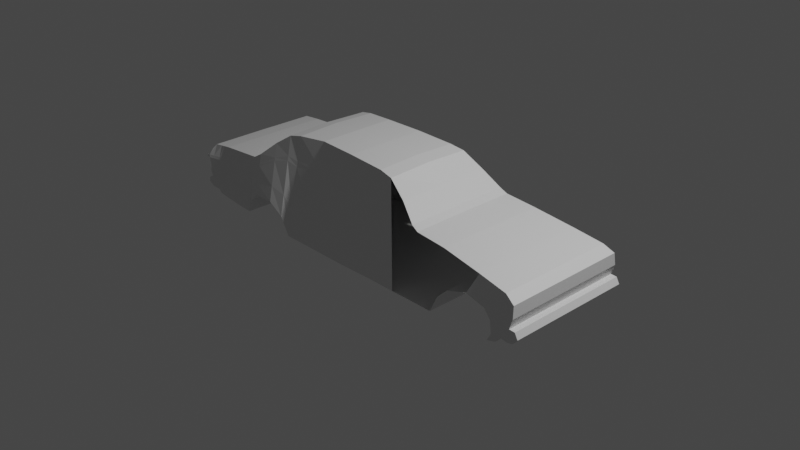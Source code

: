 # Source: car_02.blend  (saved by Blender 2.80.75; exported with 4.5.12 LTS)
import bpy
from mathutils import Matrix  # noqa: F401  (used for matrix-valued properties, if any)

bpy.ops.wm.read_factory_settings(use_empty=True)
scene = bpy.context.scene
scene.name = 'Scene'

# ---- collections
col_collection = bpy.data.collections.new('Collection'); scene.collection.children.link(col_collection)

# ---- materials (node trees are filled in below, after node groups)
mat_material = bpy.data.materials.new('Material')
mat_material.alpha_threshold = 0.0
mat_material.use_transparent_shadow = False
mat_material.line_color = (0.0, 0.0, 0.0, 1.0)

# ---- material node trees
mat_material.use_nodes = True; mat_material.node_tree.nodes.clear()
_N = mat_material.node_tree.nodes; _L = mat_material.node_tree.links
n0 = _N.new('ShaderNodeOutputMaterial'); n0.name = 'Material Output'; n0.location = (300, 300)
n1 = _N.new('ShaderNodeBsdfPrincipled'); n1.name = 'Principled BSDF'; n1.location = (10, 300)
n1.distribution = 'GGX'
n1.subsurface_method = 'BURLEY'
n1.inputs[2].default_value = 0.4
n1.inputs[3].default_value = 1.45
n1.inputs[27].default_value = (0.0, 0.0, 0.0, 1.0)
n1.inputs[28].default_value = 1.0
_L.new(n1.outputs[0], n0.inputs[0])
n0.is_active_output = True

# ---- world
world_world = bpy.data.worlds.new('World'); scene.world = world_world
world_world.use_nodes = True; world_world.node_tree.nodes.clear()
_N = world_world.node_tree.nodes; _L = world_world.node_tree.links
n0 = _N.new('ShaderNodeOutputWorld'); n0.name = 'World Output'; n0.location = (300, 300)
n1 = _N.new('ShaderNodeBackground'); n1.name = 'Background'; n1.location = (10, 300)
n1.inputs[0].default_value = (0.05088, 0.05088, 0.05088, 1.0)
_L.new(n1.outputs[0], n0.inputs[0])
n0.is_active_output = True
world_world.color = (0.05088, 0.05088, 0.05088)
world_world.use_sun_shadow = False
world_world.sun_shadow_jitter_overblur = 0.0

# ---- cameras
cam_camera = bpy.data.cameras.new('Camera')
cam_camera.clip_end = 100.0
cam_camera.ortho_scale = 7.314

# ---- lights
light_light = bpy.data.lights.new('Light', 'POINT')
light_light.transmission_factor = 0.0
light_light.energy = 1000.0
light_light.shadow_soft_size = 0.1
light_light.shadow_maximum_resolution = 0.006
light_light.use_absolute_resolution = True

# ---- meshes
me_cube = bpy.data.meshes.new('Cube')
me_cube.from_pydata([(1.146, -0.42, 0.1607), (1.146, -0.42, 0.1607), (1.151, -0.4286, 0.07835), (1.129, -0.4286, 0.008011), (1.169, -0.4286, 0.00514), (1.19, -0.4286, -0.03649), (1.157, -0.4286, -0.07669), (1.118, -0.4286, -0.08387), (1.065, -0.4286, -0.07669), (1.04, -0.4286, -0.1183), (0.979, -0.4286, -0.137), (1.007, -0.4286, -0.081), (0.995, -0.4286, 0.00514), (0.9522, -0.4286, 0.064), (0.8199, -0.4286, 0.09989), (0.6795, -0.4286, 0.05395), (0.6046, -0.4286, -0.02644), (0.5512, -0.4286, -0.1456), (1.077, -0.4044, 0.2019), (0.8773, -0.3904, 0.2355), (0.6006, -0.3723, 0.2761), (0.3881, -0.3684, 0.2943), (0.3426, -0.363, 0.3195), (0.2276, -0.3247, 0.4235), (0.4389, -0.4286, -0.1442), (0.2463, -0.4286, -0.1456), (0.04581, -0.4286, -0.1442), (-0.2242, -0.4286, -0.1499), (0.09661, -0.2951, 0.5183), (-0.0009825, -0.2844, 0.5355), (-0.2644, -0.2761, 0.547), (-0.5238, -0.2654, 0.5499), (-0.5478, -0.4286, -0.147), (-0.7095, -0.4286, -0.147), (-0.775, -0.4286, -0.02357), (-0.8833, -0.4286, 0.04534), (-1.026, -0.4286, 0.04677), (-1.095, -0.4286, -0.02931), (-1.115, -0.4286, -0.114), (-1.232, -0.4286, -0.1068), (-1.373, -0.4286, -0.09104), (-1.425, -0.4286, -0.08243), (-1.445, -0.4286, -0.0609), (-1.508, -0.4286, -0.05946), (-1.552, -0.4286, -0.03219), (-1.546, -0.4286, 0.0008329), (-1.509, -0.4286, 0.01806), (-1.525, -0.4286, 0.05682), (-1.542, -0.4218, 0.1523), (-1.566, -0.4212, 0.1551), (-1.561, -0.418, 0.1705), (-1.545, -0.418, 0.1705), (-1.529, -0.3989, 0.2181), (-1.505, -0.3812, 0.2518), (-1.379, -0.3758, 0.2672), (-1.1, -0.3703, 0.2854), (-1.044, -0.3626, 0.3217), (-0.8098, -0.2974, 0.5105), (-0.9221, -0.3247, 0.4301), (-0.7216, -0.2872, 0.5312), (1.146, 0.0, 0.1602), (1.146, 0.0, 0.1602), (1.151, 0.0, 0.07835), (1.129, 0.0, 0.008011), (1.169, 0.0, 0.00514), (1.19, 0.0, -0.03649), (1.157, 0.0, -0.07669), (1.118, 0.0, -0.08387), (1.065, 0.0, -0.07669), (1.04, 0.0, -0.1183), (0.979, 0.0, -0.137), (1.007, 0.0, -0.081), (0.995, 0.0, 0.00514), (0.9522, 0.0, 0.064), (0.8199, 0.0, 0.09989), (0.6795, 0.0, 0.05395), (0.6046, 0.0, -0.02644), (0.5512, 0.0, -0.1456), (1.077, 0.0, 0.2024), (0.8773, 0.0, 0.2368), (0.6006, 0.0, 0.2785), (0.3881, 0.0, 0.2971), (0.3426, 0.0, 0.323), (0.2276, 0.0, 0.4235), (0.4389, 0.0, -0.1442), (0.2463, 0.0, -0.1456), (0.04581, 0.0, -0.1442), (-0.2242, 0.0, -0.1499), (0.09661, 0.0, 0.5294), (-0.0009825, 0.0, 0.5466), (-0.2456, 0.0, 0.5581), (-0.505, 0.0, 0.5609), (-0.5478, 0.0, -0.147), (-0.7095, 0.0, -0.147), (-0.775, 0.0, -0.02357), (-0.8833, 0.0, 0.04534), (-1.026, 0.0, 0.04677), (-1.095, 0.0, -0.02931), (-1.115, 0.0, -0.114), (-1.232, 0.0, -0.1068), (-1.373, 0.0, -0.09104), (-1.425, 0.0, -0.08243), (-1.445, 0.0, -0.0609), (-1.508, 0.0, -0.05946), (-1.552, 0.0, -0.03219), (-1.546, 0.0, 0.0008329), (-1.509, 0.0, 0.01806), (-1.525, 0.0, 0.05682), (-1.542, 0.0, 0.1516), (-1.566, 0.0, 0.1544), (-1.561, 0.0, 0.1702), (-1.545, 0.0, 0.1702), (-1.529, 0.0, 0.219), (-1.505, 0.0, 0.2535), (-1.379, 0.0, 0.2693), (-1.1, 0.0, 0.2879), (-1.044, 0.0, 0.3253), (-0.8098, 0.0, 0.5216), (-0.9221, 0.0, 0.4301), (-0.7216, 0.0, 0.5423), (-1.126, -0.3708, 0.2836), (-1.126, 0.0, 0.2862), (-1.244, -0.3731, 0.276), (-1.244, 0.0, 0.2783), (0.01071, -0.3204, 0.3656), (-0.2544, -0.3142, 0.3728), (0.134, -0.3285, 0.3524), (-0.5298, -0.3062, 0.3757), (-0.7186, -0.3225, 0.3617), (-0.8011, -0.3302, 0.377), (-0.9124, -0.3507, 0.3339), (-1.039, -0.3791, 0.253), (-1.099, -0.3849, 0.2067), (-1.123, -0.3853, 0.1842), (-1.241, -0.387, 0.1803), (-1.378, -0.389, 0.1776), (0.01327, -0.3283, 0.3285), (-0.2522, -0.3226, 0.3347), (0.1422, -0.3358, 0.3161), (-0.5311, -0.3151, 0.3376), (-0.7179, -0.3303, 0.3246), (-0.7992, -0.3374, 0.3478), (-0.9103, -0.3564, 0.3129), (-1.038, -0.3827, 0.238), (-1.098, -0.3881, 0.1895), (-1.123, -0.3884, 0.1625), (-1.24, -0.39, 0.1594), (-1.377, -0.3919, 0.1581), (-1.504, -0.4148, 0.1536), (-1.506, -0.4112, 0.1722), (0.03328, -0.39, 0.03785), (-0.235, -0.3878, 0.03672), (0.2062, -0.3929, 0.03219), (-0.5413, -0.3849, 0.03959), (-0.7128, -0.3907, 0.0346), (-0.7843, -0.3935, 0.1195), (-0.8937, -0.4008, 0.1484), (-1.031, -0.4109, 0.1204), (-1.096, -0.413, 0.05495), (-1.118, -0.4131, -0.007526), (-1.235, -0.4138, -0.00432), (-1.374, -0.4145, 0.004881), (-1.427, -0.3778, 0.2614), (-1.427, 0.0, 0.2633), (-1.425, -0.4005, 0.1564), (-1.426, -0.3974, 0.1756), (-1.425, -0.4198, 0.00984), (-1.454, -0.4228, 0.01267), (-1.454, -0.379, 0.2581), (-1.454, 0.0, 0.26), (-1.452, -0.4054, 0.1554), (-1.454, -0.4021, 0.1744)], [], [(41, 42, 102, 101), (43, 44, 104, 103), (17, 24, 84, 77), (40, 41, 101, 100), (36, 37, 97, 96), (7, 8, 68, 67), (50, 51, 111, 110), (37, 38, 98, 97), (8, 9, 69, 68), (51, 52, 112, 111), (46, 47, 107, 106), (23, 22, 82, 83), (49, 50, 110, 109), (27, 32, 92, 87), (24, 25, 85, 84), (26, 27, 87, 86), (20, 19, 79, 80), (2, 3, 63, 62), (25, 26, 86, 85), (9, 10, 70, 69), (10, 11, 71, 70), (5, 6, 66, 65), (15, 16, 76, 75), (6, 7, 67, 66), (13, 14, 74, 73), (21, 20, 80, 81), (29, 28, 88, 89), (0, 18, 78, 60), (30, 29, 89, 90), (3, 4, 64, 63), (22, 21, 81, 82), (28, 23, 83, 88), (56, 58, 118, 116), (14, 15, 75, 74), (120, 55, 115, 121), (12, 13, 73, 72), (55, 56, 116, 115), (0, 1, 61, 60), (52, 53, 113, 112), (19, 18, 78, 79), (162, 54, 114, 163), (32, 33, 93, 92), (58, 57, 117, 118), (35, 36, 96, 95), (57, 59, 119, 117), (31, 30, 90, 91), (38, 39, 99, 98), (34, 35, 95, 94), (48, 49, 109, 108), (33, 34, 94, 93), (1, 2, 62, 61), (45, 46, 106, 105), (59, 31, 91, 119), (4, 5, 65, 64), (44, 45, 105, 104), (42, 43, 103, 102), (16, 17, 77, 76), (47, 48, 108, 107), (39, 40, 100, 99), (11, 12, 72, 71), (8, 11, 10, 9), (2, 13, 12, 3), (12, 11, 8, 3), (7, 4, 3, 8), (4, 7, 6, 5), (2, 1, 18, 13), (19, 14, 13, 18), (124, 29, 30, 125), (126, 28, 29, 124), (125, 30, 31, 127), (127, 31, 59, 128), (128, 59, 57, 129), (129, 57, 58, 130), (130, 58, 56, 131), (131, 56, 55, 132), (122, 120, 121, 123), (132, 55, 120, 133), (54, 122, 123, 114), (133, 120, 122, 134), (134, 122, 54, 135), (43, 46, 45, 44), (50, 49, 48, 51), (146, 134, 135, 147), (145, 133, 134, 146), (144, 132, 133, 145), (143, 131, 132, 144), (142, 130, 131, 143), (141, 129, 130, 142), (140, 128, 129, 141), (139, 127, 128, 140), (137, 125, 127, 139), (138, 126, 124, 136), (136, 124, 125, 137), (150, 136, 137, 151), (152, 138, 136, 150), (151, 137, 139, 153), (153, 139, 140, 154), (154, 140, 141, 155), (155, 141, 142, 156), (156, 142, 143, 157), (157, 143, 144, 158), (158, 144, 145, 159), (159, 145, 146, 160), (160, 146, 147, 161), (165, 164, 147, 135), (51, 48, 148, 149), (168, 53, 149, 171), (53, 52, 51, 149), (46, 148, 48, 47), (39, 160, 161, 40), (38, 159, 160, 39), (37, 158, 159, 38), (36, 157, 158, 37), (35, 156, 157, 36), (34, 155, 156, 35), (33, 154, 155, 34), (32, 153, 154, 33), (27, 151, 153, 32), (25, 152, 150, 26), (26, 150, 151, 27), (170, 148, 46, 167), (147, 164, 166, 161), (54, 162, 165, 135), (171, 170, 164, 165), (168, 162, 163, 169), (41, 40, 161, 166), (53, 168, 169, 113), (149, 148, 170, 171), (164, 170, 167, 166), (162, 168, 171, 165), (42, 41, 166, 167), (43, 42, 167, 46)])
_uv = me_cube.uv_layers.new(name='UVMap')
_uv.uv.foreach_set('vector', [0.0, 0.0, 0.0, 0.0, 0.0, 0.0, 0.0, 0.0, 0.0, 0.0, 0.0, 0.0, 0.0, 0.0, 0.0, 0.0, 0.0, 0.0, 0.0, 0.0, 0.0, 0.0, 0.0, 0.0, 0.0, 0.0, 0.0, 0.0, 0.0, 0.0, 0.0, 0.0, 0.0, 0.0, 0.0, 0.0, 0.0, 0.0, 0.0, 0.0, 0.0, 0.0, 0.0, 0.0, 0.0, 0.0, 0.0, 0.0, 0.0, 0.0, 0.0, 0.0, 0.0, 0.0, 0.0, 0.0, 0.0, 0.0, 0.0, 0.0, 0.0, 0.0, 0.0, 0.0, 0.0, 0.0, 0.0, 0.0, 0.0, 0.0, 0.0, 0.0, 0.0, 0.0, 0.0, 0.0, 0.0, 0.0, 0.0, 0.0, 0.0, 0.0, 0.0, 0.0, 0.0, 0.0, 0.0, 0.0, 0.0, 0.0, 0.0, 0.0, 0.0, 0.0, 0.0, 0.0, 0.0, 0.0, 0.0, 0.0, 0.0, 0.0, 0.0, 0.0, 0.0, 0.0, 0.0, 0.0, 0.0, 0.0, 0.0, 0.0, 0.0, 0.0, 0.0, 0.0, 0.0, 0.0, 0.0, 0.0, 0.0, 0.0, 0.0, 0.0, 0.0, 0.0, 0.0, 0.0, 0.0, 0.0, 0.0, 0.0, 0.0, 0.0, 0.0, 0.0, 0.0, 0.0, 0.0, 0.0, 0.0, 0.0, 0.0, 0.0, 0.0, 0.0, 0.0, 0.0, 0.0, 0.0, 0.0, 0.0, 0.0, 0.0, 0.0, 0.0, 0.0, 0.0, 0.0, 0.0, 0.0, 0.0, 0.0, 0.0, 0.0, 0.0, 0.0, 0.0, 0.0, 0.0, 0.0, 0.0, 0.0, 0.0, 0.0, 0.0, 0.0, 0.0, 0.0, 0.0, 0.0, 0.0, 0.0, 0.0, 0.0, 0.0, 0.0, 0.0, 0.0, 0.0, 0.0, 0.0, 0.0, 0.0, 0.0, 0.0, 0.0, 0.0, 0.0, 0.0, 0.0, 0.0, 0.0, 0.0, 0.0, 0.0, 0.0, 0.0, 0.0, 0.0, 0.0, 0.0, 0.0, 0.0, 0.0, 0.0, 0.0, 0.0, 0.0, 0.0, 0.0, 0.0, 0.0, 0.0, 0.0, 0.0, 0.0, 0.0, 0.0, 0.0, 0.0, 0.0, 0.0, 0.0, 0.0, 0.0, 0.0, 0.0, 0.0, 0.0, 0.0, 0.0, 0.0, 0.0, 0.0, 0.0, 0.0, 0.0, 0.0, 0.0, 0.0, 0.0, 0.0, 0.0, 0.0, 0.0, 0.0, 0.0, 0.0, 0.0, 0.0, 0.0, 0.0, 0.0, 0.0, 0.0, 0.0, 0.0, 0.0, 0.0, 0.0, 0.0, 0.0, 0.0, 0.0, 0.0, 0.0, 0.0, 0.0, 0.0, 0.0, 0.0, 0.0, 0.0, 0.0, 0.0, 0.0, 0.0, 0.0, 0.0, 0.0, 0.0, 0.0, 0.0, 0.0, 0.0, 0.0, 0.0, 0.0, 0.0, 0.0, 0.0, 0.0, 0.0, 0.0, 0.0, 0.0, 0.0, 0.0, 0.0, 0.0, 0.0, 0.0, 0.0, 0.0, 0.0, 0.0, 0.0, 0.0, 0.0, 0.0, 0.0, 0.0, 0.0, 0.0, 0.0, 0.0, 0.0, 0.0, 0.0, 0.0, 0.0, 0.0, 0.0, 0.0, 0.0, 0.0, 0.0, 0.0, 0.0, 0.0, 0.0, 0.0, 0.0, 0.0, 0.0, 0.0, 0.0, 0.0, 0.0, 0.0, 0.0, 0.0, 0.0, 0.0, 0.0, 0.0, 0.0, 0.0, 0.0, 0.0, 0.0, 0.0, 0.0, 0.0, 0.0, 0.0, 0.0, 0.0, 0.0, 0.0, 0.0, 0.0, 0.0, 0.0, 0.0, 0.0, 0.0, 0.0, 0.0, 0.0, 0.0, 0.0, 0.0, 0.0, 0.0, 0.0, 0.0, 0.0, 0.0, 0.0, 0.0, 0.0, 0.0, 0.0, 0.0, 0.0, 0.0, 0.0, 0.0, 0.0, 0.0, 0.0, 0.0, 0.0, 0.0, 0.0, 0.0, 0.0, 0.0, 0.0, 0.0, 0.0, 0.0, 0.0, 0.0, 0.0, 0.0, 0.0, 0.0, 0.0, 0.0, 0.0, 0.0, 0.0, 0.0, 0.0, 0.0, 0.0, 0.0, 0.0, 0.0, 0.0, 0.0, 0.0, 0.0, 0.0, 0.0, 0.0, 0.0, 0.0, 0.0, 0.0, 0.0, 0.0, 0.0, 0.0, 0.0, 0.0, 0.0, 0.0, 0.0, 0.0, 0.0, 0.0, 0.0, 0.0, 0.0, 0.0, 0.0, 0.0, 0.0, 0.0, 0.0, 0.0, 0.0, 0.0, 0.0, 0.0, 0.0, 0.0, 0.0, 0.0, 0.0, 0.0, 0.0, 0.0, 0.0, 0.0, 0.0, 0.0, 0.0, 0.0, 0.0, 0.0, 0.0, 0.0, 0.0, 0.0, 0.0, 0.0, 0.0, 0.0, 0.0, 0.0, 0.0, 0.0, 0.0, 0.0, 0.0, 0.0, 0.0, 0.0, 0.0, 0.0, 0.0, 0.0, 0.0, 0.0, 0.0, 0.0, 0.0, 0.0, 0.0, 0.0, 0.0, 0.0, 0.0, 0.0, 0.0, 0.0, 0.0, 0.0, 0.0, 0.0, 0.0, 0.0, 0.0, 0.0, 0.0, 0.0, 0.0, 0.0, 0.0, 0.0, 0.0, 0.0, 0.0, 0.0, 0.0, 0.0, 0.0, 0.0, 0.0, 0.0, 0.0, 0.0, 0.0, 0.0, 0.0, 0.0, 0.0, 0.0, 0.0, 0.0, 0.0, 0.0, 0.0, 0.0, 0.0, 0.0, 0.0, 0.0, 0.0, 0.0, 0.0, 0.0, 0.0, 0.0, 0.0, 0.0, 0.0, 0.0, 0.0, 0.0, 0.0, 0.0, 0.0, 0.0, 0.0, 0.0, 0.0, 0.0, 0.0, 0.0, 0.0, 0.0, 0.0, 0.0, 0.0, 0.0, 0.0, 0.0, 0.0, 0.0, 0.0, 0.0, 0.0, 0.0, 0.0, 0.0, 0.0, 0.0, 0.0, 0.0, 0.0, 0.0, 0.0, 0.0, 0.0, 0.0, 0.0, 0.0, 0.0, 0.0, 0.0, 0.0, 0.0, 0.0, 0.0, 0.0, 0.0, 0.0, 0.0, 0.0, 0.0, 0.0, 0.0, 0.0, 0.0, 0.0, 0.0, 0.0, 0.0, 0.0, 0.0, 0.0, 0.0, 0.0, 0.0, 0.0, 0.0, 0.0, 0.0, 0.0, 0.0, 0.0, 0.0, 0.0, 0.0, 0.0, 0.0, 0.0, 0.0, 0.0, 0.0, 0.0, 0.0, 0.0, 0.0, 0.0, 0.0, 0.0, 0.0, 0.0, 0.0, 0.0, 0.0, 0.0, 0.0, 0.0, 0.0, 0.0, 0.0, 0.0, 0.0, 0.0, 0.0, 0.0, 0.0, 0.0, 0.0, 0.0, 0.0, 0.0, 0.0, 0.0, 0.0, 0.0, 0.0, 0.0, 0.0, 0.0, 0.0, 0.0, 0.0, 0.0, 0.0, 0.0, 0.0, 0.0, 0.0, 0.0, 0.0, 0.0, 0.0, 0.0, 0.0, 0.0, 0.0, 0.0, 0.0, 0.0, 0.0, 0.0, 0.0, 0.0, 0.0, 0.0, 0.0, 0.0, 0.0, 0.0, 0.0, 0.0, 0.0, 0.0, 0.0, 0.0, 0.0, 0.0, 0.0, 0.0, 0.0, 0.0, 0.0, 0.0, 0.0, 0.0, 0.0, 0.0, 0.0, 0.0, 0.0, 0.0, 0.0, 0.0, 0.0, 0.0, 0.0, 0.0, 0.0, 0.0, 0.0, 0.0, 0.0, 0.0, 0.0, 0.0, 0.0, 0.0, 0.0, 0.0, 0.0, 0.0, 0.0, 0.0, 0.0, 0.0, 0.0, 0.0, 0.0, 0.0, 0.0, 0.0, 0.0, 0.0, 0.0, 0.0, 0.0, 0.0, 0.0, 0.0, 0.0, 0.0, 0.0, 0.0, 0.0, 0.0, 0.0, 0.0, 0.0, 0.0, 0.0, 0.0, 0.0, 0.0, 0.0, 0.0, 0.0, 0.0, 0.0, 0.0, 0.0, 0.0, 0.0, 0.0, 0.0, 0.0, 0.0, 0.0, 0.0, 0.0, 0.0, 0.0, 0.0, 0.0, 0.0, 0.0, 0.0, 0.0, 0.0, 0.0, 0.0, 0.0, 0.0, 0.0, 0.0, 0.0, 0.0, 0.0, 0.0, 0.0, 0.0, 0.0, 0.0, 0.0, 0.0, 0.0, 0.0, 0.0, 0.0, 0.0, 0.0, 0.0, 0.0, 0.0, 0.0, 0.0, 0.0, 0.0, 0.0, 0.0, 0.0, 0.0, 0.0, 0.0, 0.0, 0.0, 0.0, 0.0, 0.0, 0.0, 0.0, 0.0, 0.0, 0.0, 0.0, 0.0, 0.0, 0.0, 0.0, 0.0, 0.0, 0.0, 0.0, 0.0, 0.0, 0.0, 0.0, 0.0, 0.0, 0.0, 0.0, 0.0, 0.0, 0.0, 0.0, 0.0, 0.0, 0.0, 0.0, 0.0, 0.0, 0.0, 0.0, 0.0, 0.0, 0.0, 0.0, 0.0, 0.0, 0.0, 0.0, 0.0, 0.0, 0.0, 0.0, 0.0, 0.0, 0.0, 0.0, 0.0, 0.0, 0.0, 0.0, 0.0, 0.0, 0.0, 0.0, 0.0, 0.0, 0.0, 0.0, 0.0, 0.0, 0.0, 0.0, 0.0, 0.0, 0.0, 0.0, 0.0, 0.0, 0.0, 0.0, 0.0, 0.0, 0.0, 0.0, 0.0, 0.0, 0.0, 0.0, 0.0, 0.0, 0.0, 0.0, 0.0, 0.0, 0.0, 0.0, 0.0, 0.0, 0.0, 0.0, 0.0, 0.0, 0.0, 0.0, 0.0, 0.0, 0.0, 0.0, 0.0, 0.0, 0.0, 0.0, 0.0, 0.0, 0.0, 0.0, 0.0, 0.0, 0.0, 0.0, 0.0, 0.0, 0.0, 0.0, 0.0, 0.0, 0.0, 0.0, 0.0, 0.0, 0.0, 0.0, 0.0, 0.0, 0.0, 0.0, 0.0, 0.0, 0.0, 0.0, 0.0, 0.0, 0.0, 0.0, 0.0, 0.0, 0.0, 0.0, 0.0, 0.0, 0.0, 0.0, 0.0, 0.0, 0.0, 0.0, 0.0, 0.0, 0.0, 0.0, 0.0, 0.0, 0.0, 0.0, 0.0, 0.0, 0.0, 0.0, 0.0, 0.0, 0.0, 0.0, 0.0, 0.0, 0.0, 0.0, 0.0, 0.0, 0.0, 0.0, 0.0, 0.0, 0.0, 0.0, 0.0, 0.0, 0.0, 0.0, 0.0, 0.0, 0.0, 0.0, 0.0, 0.0, 0.0, 0.0, 0.0, 0.0, 0.0, 0.0])
me_cube.materials.append(mat_material)
me_cube.use_remesh_preserve_volume = False
me_cube.use_remesh_preserve_attributes = False
me_cube.use_mirror_vertex_groups = False
me_cube.update()

# ---- objects
ob_car = bpy.data.objects.new('CAR', me_cube)
ob_light = bpy.data.objects.new('Light', light_light)
ob_camera = bpy.data.objects.new('Camera', cam_camera)
ob_side_img = bpy.data.objects.new('side_img', None)
ob_front_img = bpy.data.objects.new('front_img', None)
ob_back_img = bpy.data.objects.new('back_img', None)
ob_empty = bpy.data.objects.new('Empty', None)

# ---- transforms, parenting, visibility, modifiers, constraints
ob_car.location = (0.2487, 5.304e-09, -0.06604)
ob_car.scale = (1.656, 1.656, 1.542)
ob_car.lock_rotations_4d = False
ob_car.empty_display_type = 'ARROWS'
ob_car.lineart.crease_threshold = 0.0
_m = ob_car.modifiers.new('Mirror', 'MIRROR')
_m.use_axis = (False, True, False)
_m.use_clip = True
ob_light.location = (4.076, 1.005, 5.904)
ob_light.rotation_euler = (0.6503, 0.05522, 1.866)
ob_light.lock_rotations_4d = False
ob_light.empty_display_type = 'ARROWS'
ob_light.color = (0.0, 0.0, 0.0, 0.0)
ob_light.lineart.crease_threshold = 0.0
ob_camera.location = (7.359, -6.926, 4.958)
ob_camera.rotation_euler = (1.109, 0.0, 0.8149)
ob_camera.lock_rotations_4d = False
ob_camera.empty_display_type = 'ARROWS'
ob_camera.color = (0.0, 0.0, 0.0, 0.0)
ob_camera.display_type = 'WIRE'
ob_camera.lineart.crease_threshold = 0.0
ob_side_img.location = (0.0, 0.0, 0.05738)
ob_side_img.rotation_euler = (1.571, -0.0, -0.0)
ob_side_img.scale = (0.9622, 0.9622, 0.9622)
ob_side_img.empty_display_type = 'IMAGE'
ob_side_img.empty_display_size = 5.0
ob_side_img.color = (1.0, 1.0, 1.0, 0.5)
ob_side_img.lineart.crease_threshold = 0.0
ob_front_img.location = (0.0, 0.0, 0.1589)
ob_front_img.rotation_euler = (1.571, -0.0, 1.571)
ob_front_img.scale = (0.3923, 0.3923, 0.3923)
ob_front_img.empty_display_type = 'IMAGE'
ob_front_img.empty_display_size = 5.0
ob_front_img.use_empty_image_alpha = True
ob_front_img.color = (1.0, 1.0, 1.0, 0.5)
ob_front_img.lineart.crease_threshold = 0.0
ob_back_img.location = (0.0, 0.0, 0.0)
ob_back_img.scale = (0.2906, 0.2906, 0.2906)
ob_back_img.empty_display_type = 'IMAGE'
ob_back_img.empty_display_size = 5.0
ob_back_img.empty_image_depth = 'BACK'
ob_back_img.empty_image_side = 'BACK'
ob_back_img.lineart.crease_threshold = 0.0
ob_empty.location = (0.0, 0.0, 0.176)
ob_empty.rotation_euler = (1.571, -0.0, 1.571)
ob_empty.scale = (0.3546, 0.3546, 0.3546)
ob_empty.empty_display_type = 'IMAGE'
ob_empty.empty_display_size = 5.0
ob_empty.use_empty_image_alpha = True
ob_empty.color = (1.0, 1.0, 1.0, 0.5)
ob_empty.lineart.crease_threshold = 0.0

# ---- collection membership
col_collection.objects.link(ob_car)
col_collection.objects.link(ob_light)
col_collection.objects.link(ob_camera)
col_collection.objects.link(ob_side_img)
col_collection.objects.link(ob_front_img)
col_collection.objects.link(ob_back_img)
col_collection.objects.link(ob_empty)

# ---- scene / render settings (as saved in the file)
scene.camera = ob_camera
scene.frame_start = 1; scene.frame_end = 250; scene.frame_set(1)
scene.render.engine = 'BLENDER_EEVEE_NEXT'
scene.cycles.use_denoising = False
scene.cycles.samples = 128
scene.cycles.sampling_pattern = 'TABULATED_SOBOL'
scene.cycles.use_adaptive_sampling = False
scene.cycles.use_light_tree = False
scene.view_settings.view_transform = 'Filmic'
bpy.context.view_layer.update()
